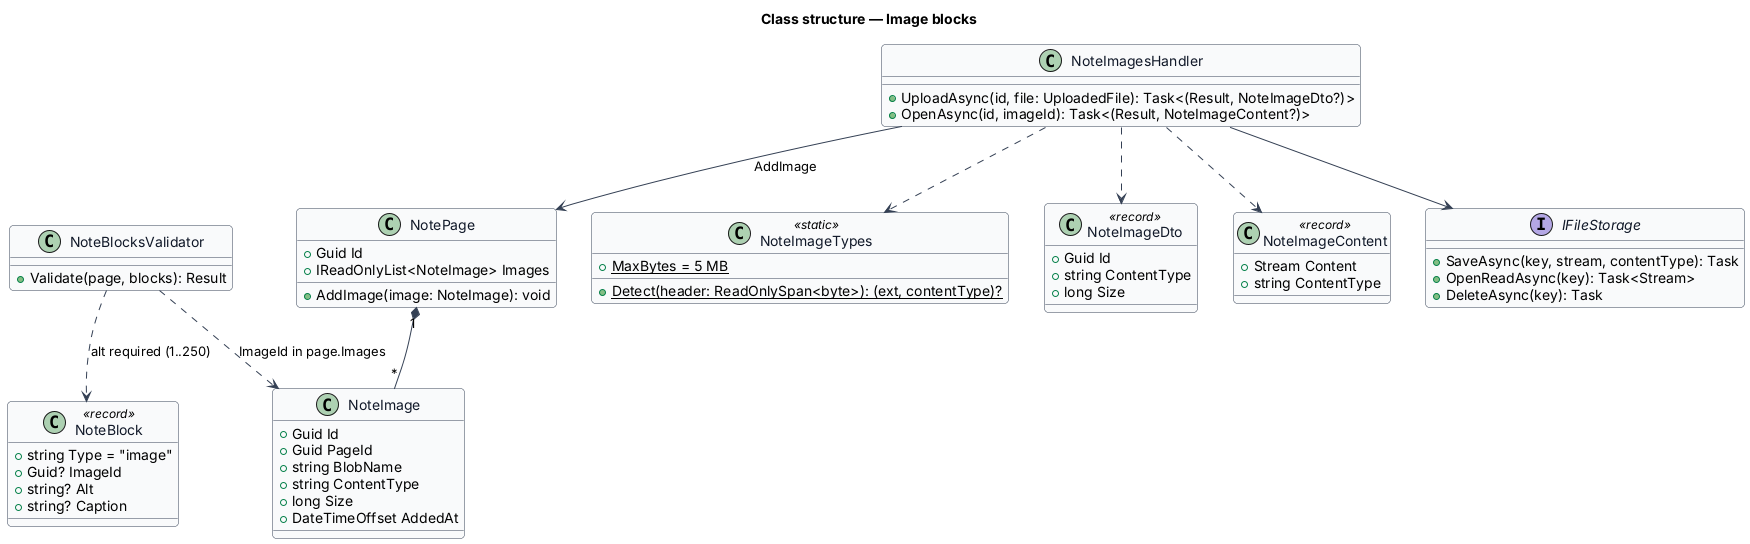

The diagram above was rendered by PlantUML. Its source (embedded in the PNG):
@startuml
skinparam backgroundColor #FFFFFF
skinparam shadowing false
skinparam roundcorner 8
skinparam defaultFontName Arial
skinparam ArrowColor #344054
skinparam class {
  BorderColor #344054
  FontColor #101828
  BackgroundColor #F9FAFB
}
title Class structure — Image blocks
class NotePage {
  +Guid Id
  +IReadOnlyList<NoteImage> Images
  +AddImage(image: NoteImage): void
}
class NoteImage {
  +Guid Id
  +Guid PageId
  +string BlobName
  +string ContentType
  +long Size
  +DateTimeOffset AddedAt
}
NotePage "1" *-- "*" NoteImage
class NoteImageTypes <<static>> {
  +{static} MaxBytes = 5 MB
  +{static} Detect(header: ReadOnlySpan<byte>): (ext, contentType)?
}
class NoteImagesHandler {
  +UploadAsync(id, file: UploadedFile): Task<(Result, NoteImageDto?)>
  +OpenAsync(id, imageId): Task<(Result, NoteImageContent?)>
}
class NoteImageDto <<record>> {
  +Guid Id
  +string ContentType
  +long Size
}
class NoteImageContent <<record>> {
  +Stream Content
  +string ContentType
}
interface IFileStorage {
  +SaveAsync(key, stream, contentType): Task
  +OpenReadAsync(key): Task<Stream>
  +DeleteAsync(key): Task
}
class NoteBlock <<record>> {
  +string Type = "image"
  +Guid? ImageId
  +string? Alt
  +string? Caption
}
class NoteBlocksValidator {
  +Validate(page, blocks): Result
}
NoteImagesHandler --> IFileStorage
NoteImagesHandler ..> NoteImageTypes
NoteImagesHandler --> NotePage : AddImage
NoteImagesHandler ..> NoteImageDto
NoteImagesHandler ..> NoteImageContent
NoteBlocksValidator ..> NoteBlock : alt required (1..250)
NoteBlocksValidator ..> NoteImage : ImageId in page.Images
@enduml